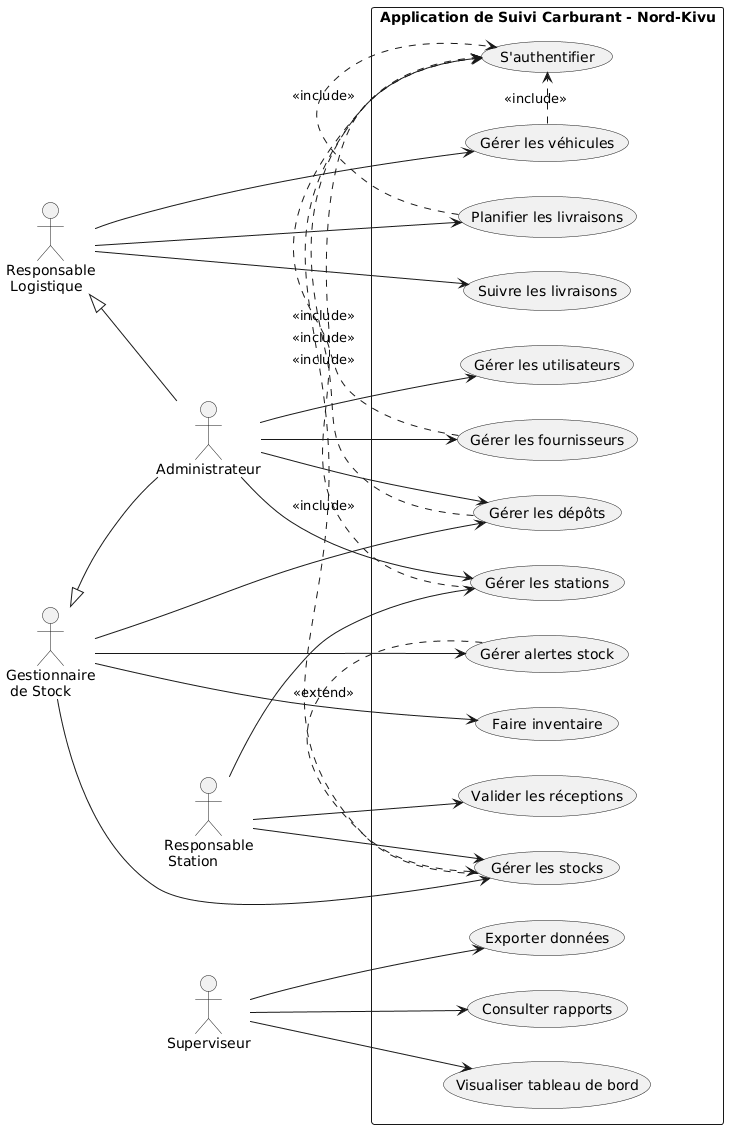

The diagram above was rendered by PlantUML. Its source (embedded in the PNG):
@startuml
left to right direction
skinparam packageStyle rectangle

actor "Administrateur" as Admin
actor "Gestionnaire\n de Stock" as GestStock
actor "Responsable\n Logistique" as RespLog
actor "Responsable\n Station" as RespStation
actor "Superviseur" as Superv

rectangle "Application de Suivi Carburant - Nord-Kivu" {
  
  usecase "S'authentifier" as Auth
  usecase "Gérer les fournisseurs" as UC1
  usecase "Gérer les dépôts" as UC2
  usecase "Gérer les stations" as UC3
  usecase "Gérer les véhicules" as UC4
  usecase "Planifier les livraisons" as UC5
  usecase "Suivre les livraisons" as UC6
  usecase "Valider les réceptions" as UC7
  usecase "Gérer les stocks" as UC8
  usecase "Faire inventaire" as UC9
  usecase "Consulter rapports" as UC10
  usecase "Visualiser tableau de bord" as UC11
  usecase "Gérer les utilisateurs" as UC12
  usecase "Exporter données" as UC13
  usecase "Gérer alertes stock" as UC14
  
  ' Relations d'héritage
  Admin -up-|> GestStock
  Admin -up-|> RespLog
  
  ' Associations Admin
  Admin --> UC1
  Admin --> UC2
  Admin --> UC3
  Admin --> UC12
  
  ' Associations Gestionnaire stock
  GestStock --> UC2
  GestStock --> UC8
  GestStock --> UC9
  GestStock --> UC14
  
  ' Associations Responsable logistique
  RespLog --> UC4
  RespLog --> UC5
  RespLog --> UC6
  
  ' Associations Responsable station
  RespStation --> UC3
  RespStation --> UC7
  RespStation --> UC8
  
  ' Associations Superviseur
  Superv --> UC10
  Superv --> UC11
  Superv --> UC13
  
  ' Include - Tous les cas nécessitent authentification
  UC1 .right.> Auth : <<include>>
  UC2 .right.> Auth : <<include>>
  UC3 .right.> Auth : <<include>>
  UC4 .right.> Auth : <<include>>
  UC5 .right.> Auth : <<include>>
  UC8 .right.> Auth : <<include>>
  
  ' Extend - Alerte déclenchée lors de vérification stock
  UC14 .left.> UC8 : <<extend>>
}
@enduml